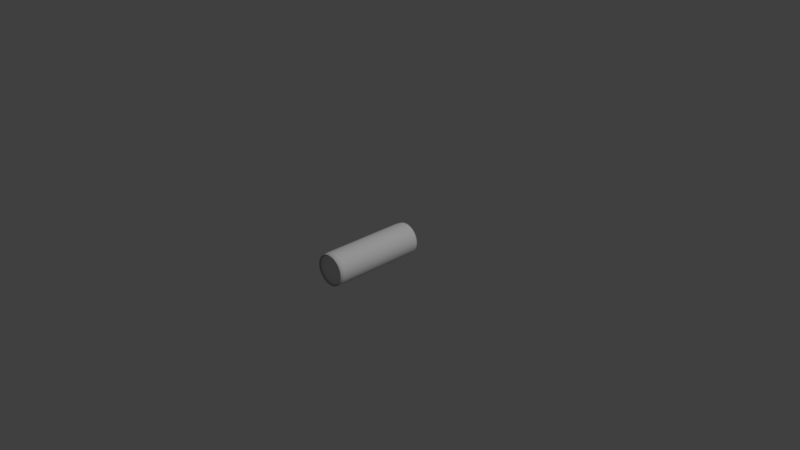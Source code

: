 # Source: Gun_Forward_1.blend  (saved by Blender 2.78.0; exported with 4.5.12 LTS)
import bpy
from mathutils import Matrix  # noqa: F401  (used for matrix-valued properties, if any)

bpy.ops.wm.read_factory_settings(use_empty=True)
scene = bpy.context.scene
scene.name = 'Scene'

# ---- collections
col_collection_1 = bpy.data.collections.new('Collection 1'); scene.collection.children.link(col_collection_1)

# ---- world
world_world = bpy.data.worlds.new('World'); scene.world = world_world
world_world.color = (0.05088, 0.05088, 0.05088)
world_world.use_sun_shadow = False
world_world.sun_shadow_jitter_overblur = 0.0
world_world.cycles.sampling_method = 'MANUAL'

# ---- cameras
cam_camera = bpy.data.cameras.new('Camera')
cam_camera.clip_end = 100.0
cam_camera.lens = 35.0
cam_camera.sensor_width = 32.0
cam_camera.sensor_height = 18.0
cam_camera.ortho_scale = 7.314
cam_camera.dof.focus_distance = 0.0

# ---- lights
light_lamp = bpy.data.lights.new('Lamp', 'SUN')
light_lamp.transmission_factor = 0.0
light_lamp.cutoff_distance = 30.0
light_lamp.angle = 0.1993
light_lamp.energy = 1.0
light_lamp.shadow_buffer_clip_start = 1.001
light_lamp.shadow_soft_size = 0.1
light_lamp.shadow_cascade_max_distance = 1000.0

# ---- meshes
me_001 = bpy.data.meshes.new('柱体.001')
me_001.from_pydata([(-7.13e-08, 0.8133, -0.9344), (-7.13e-08, 0.8133, 0.9344), (0.1587, 0.7976, -0.9344), (0.1587, 0.7976, 0.9344), (0.3112, 0.7513, -0.9344), (0.3112, 0.7513, 0.9344), (0.4518, 0.6762, -0.9344), (0.4518, 0.6762, 0.9344), (0.5751, 0.5751, -0.9344), (0.5751, 0.5751, 0.9344), (0.6762, 0.4518, -0.9344), (0.6762, 0.4518, 0.9344), (0.7513, 0.3112, -0.9344), (0.7513, 0.3112, 0.9344), (0.7976, 0.1587, -0.9344), (0.7976, 0.1587, 0.9344), (0.8133, 3.148e-08, -0.9344), (0.8133, 6.219e-08, 0.9344), (0.7976, -0.1587, -0.9344), (0.7976, -0.1587, 0.9344), (0.7514, -0.3112, -0.9344), (0.7514, -0.3112, 0.9344), (0.6762, -0.4518, -0.9344), (0.6762, -0.4518, 0.9344), (0.5751, -0.5751, -0.9344), (0.5751, -0.5751, 0.9344), (0.4518, -0.6762, -0.9344), (0.4518, -0.6762, 0.9344), (0.3112, -0.7514, -0.9344), (0.3112, -0.7514, 0.9344), (0.1587, -0.7976, -0.9344), (0.1587, -0.7976, 0.9344), (-2.685e-07, -0.8133, -0.9344), (-2.685e-07, -0.8133, 0.9344), (-0.1587, -0.7976, -0.9344), (-0.1587, -0.7976, 0.9344), (-0.3112, -0.7513, -0.9344), (-0.3112, -0.7513, 0.9344), (-0.4518, -0.6762, -0.9344), (-0.4518, -0.6762, 0.9344), (-0.5751, -0.5751, -0.9344), (-0.5751, -0.5751, 0.9344), (-0.6762, -0.4518, -0.9344), (-0.6762, -0.4518, 0.9344), (-0.7514, -0.3112, -0.9344), (-0.7514, -0.3112, 0.9344), (-0.7976, -0.1587, -0.9344), (-0.7976, -0.1587, 0.9344), (-0.8133, 7.797e-07, -0.9344), (-0.8133, 8.104e-07, 0.9344), (-0.7976, 0.1587, -0.9344), (-0.7976, 0.1587, 0.9344), (-0.7513, 0.3112, -0.9344), (-0.7513, 0.3112, 0.9344), (-0.6762, 0.4518, -0.9344), (-0.6762, 0.4518, 0.9344), (-0.5751, 0.5751, -0.9344), (-0.5751, 0.5751, 0.9344), (-0.4518, 0.6762, -0.9344), (-0.4518, 0.6762, 0.9344), (-0.3112, 0.7514, -0.9344), (-0.3112, 0.7514, 0.9344), (-0.1587, 0.7976, -0.9344), (-0.1587, 0.7976, 0.9344), (-5.234e-09, 1.044, -0.8999), (0.2037, 1.024, -0.8999), (0.3995, 0.9645, -0.8999), (0.58, 0.868, -0.8999), (0.7382, 0.7382, -0.8999), (0.868, 0.58, -0.8999), (0.9645, 0.3995, -0.8999), (1.024, 0.2037, -0.8999), (1.044, 5.702e-08, -0.8999), (1.024, -0.2037, -0.8999), (0.9645, -0.3995, -0.8999), (0.868, -0.58, -0.8999), (0.7382, -0.7382, -0.8999), (0.58, -0.868, -0.8999), (0.3995, -0.9645, -0.8999), (0.2037, -1.024, -0.8999), (-3.454e-07, -1.044, -0.8999), (-0.2037, -1.024, -0.8999), (-0.3995, -0.9645, -0.8999), (-0.58, -0.868, -0.8999), (-0.7382, -0.7382, -0.8999), (-0.868, -0.58, -0.8999), (-0.9645, -0.3995, -0.8999), (-1.024, -0.2037, -0.8999), (-1.044, 9.863e-07, -0.8999), (-1.024, 0.2037, -0.8999), (-0.9645, 0.3995, -0.8999), (-0.868, 0.58, -0.8999), (-0.7382, 0.7382, -0.8999), (-0.58, 0.868, -0.8999), (-0.3995, 0.9645, -0.8999), (-0.2037, 1.024, -0.8999), (-5.234e-09, 1.044, 0.9049), (0.2037, 1.024, 0.9049), (0.3995, 0.9645, 0.9049), (0.58, 0.868, 0.9049), (0.7382, 0.7382, 0.9049), (0.868, 0.58, 0.9049), (0.9645, 0.3995, 0.9049), (1.024, 0.2037, 0.9049), (1.044, 7.563e-08, 0.9049), (1.024, -0.2037, 0.9049), (0.9645, -0.3995, 0.9049), (0.868, -0.58, 0.9049), (0.7382, -0.7382, 0.9049), (0.58, -0.868, 0.9049), (0.3995, -0.9645, 0.9049), (0.2037, -1.024, 0.9049), (-3.454e-07, -1.044, 0.9049), (-0.2037, -1.024, 0.9049), (-0.3995, -0.9645, 0.9049), (-0.58, -0.868, 0.9049), (-0.7382, -0.7382, 0.9049), (-0.868, -0.58, 0.9049), (-0.9645, -0.3995, 0.9049), (-1.024, -0.2037, 0.9049), (-1.044, 1.005e-06, 0.9049), (-1.024, 0.2037, 0.9049), (-0.9645, 0.3995, 0.9049), (-0.868, 0.58, 0.9049), (-0.7382, 0.7382, 0.9049), (-0.58, 0.868, 0.9049), (-0.3995, 0.9645, 0.9049), (-0.2037, 1.024, 0.9049), (0.0, 1.0, -1.0), (0.1951, 0.9808, -1.0), (0.1951, 0.9808, 1.0), (0.0, 1.0, 1.0), (0.3827, 0.9239, -1.0), (0.3827, 0.9239, 1.0), (0.5556, 0.8315, -1.0), (0.5556, 0.8315, 1.0), (0.7071, 0.7071, -1.0), (0.7071, 0.7071, 1.0), (0.8315, 0.5556, -1.0), (0.8315, 0.5556, 1.0), (0.9239, 0.3827, -1.0), (0.9239, 0.3827, 1.0), (0.9808, 0.1951, -1.0), (0.9808, 0.1951, 1.0), (1.0, 7.55e-08, -1.0), (1.0, 7.55e-08, 1.0), (0.9808, -0.1951, -1.0), (0.9808, -0.1951, 1.0), (0.9239, -0.3827, -1.0), (0.9239, -0.3827, 1.0), (0.8315, -0.5556, -1.0), (0.8315, -0.5556, 1.0), (0.7071, -0.7071, -1.0), (0.7071, -0.7071, 1.0), (0.5556, -0.8315, -1.0), (0.5556, -0.8315, 1.0), (0.3827, -0.9239, -1.0), (0.3827, -0.9239, 1.0), (0.1951, -0.9808, -1.0), (0.1951, -0.9808, 1.0), (-3.258e-07, -1.0, -1.0), (-3.258e-07, -1.0, 1.0), (-0.1951, -0.9808, -1.0), (-0.1951, -0.9808, 1.0), (-0.3827, -0.9239, -1.0), (-0.3827, -0.9239, 1.0), (-0.5556, -0.8315, -1.0), (-0.5556, -0.8315, 1.0), (-0.7071, -0.7071, -1.0), (-0.7071, -0.7071, 1.0), (-0.8315, -0.5556, -1.0), (-0.8315, -0.5556, 1.0), (-0.9239, -0.3827, -1.0), (-0.9239, -0.3827, 1.0), (-0.9808, -0.1951, -1.0), (-0.9808, -0.1951, 1.0), (-1.0, 9.656e-07, -1.0), (-1.0, 9.656e-07, 1.0), (-0.9808, 0.1951, -1.0), (-0.9808, 0.1951, 1.0), (-0.9239, 0.3827, -1.0), (-0.9239, 0.3827, 1.0), (-0.8315, 0.5556, -1.0), (-0.8315, 0.5556, 1.0), (-0.7071, 0.7071, -1.0), (-0.7071, 0.7071, 1.0), (-0.5556, 0.8315, -1.0), (-0.5556, 0.8315, 1.0), (-0.3827, 0.9239, -1.0), (-0.3827, 0.9239, 1.0), (-0.1951, 0.9808, -1.0), (-0.1951, 0.9808, 1.0)], [], [(96, 131, 130, 97), (97, 130, 133, 98), (98, 133, 135, 99), (99, 135, 137, 100), (100, 137, 139, 101), (101, 139, 141, 102), (102, 141, 143, 103), (103, 143, 145, 104), (104, 145, 147, 105), (105, 147, 149, 106), (106, 149, 151, 107), (107, 151, 153, 108), (108, 153, 155, 109), (109, 155, 157, 110), (110, 157, 159, 111), (111, 159, 161, 112), (112, 161, 163, 113), (113, 163, 165, 114), (114, 165, 167, 115), (115, 167, 169, 116), (116, 169, 171, 117), (117, 171, 173, 118), (118, 173, 175, 119), (119, 175, 177, 120), (120, 177, 179, 121), (121, 179, 181, 122), (122, 181, 183, 123), (123, 183, 185, 124), (124, 185, 187, 125), (125, 187, 189, 126), (3, 1, 63, 61, 59, 57, 55, 53, 51, 49, 47, 45, 43, 41, 39, 37, 35, 33, 31, 29, 27, 25, 23, 21, 19, 17, 15, 13, 11, 9, 7, 5), (126, 189, 191, 127), (127, 191, 131, 96), (0, 2, 4, 6, 8, 10, 12, 14, 16, 18, 20, 22, 24, 26, 28, 30, 32, 34, 36, 38, 40, 42, 44, 46, 48, 50, 52, 54, 56, 58, 60, 62), (190, 95, 64, 128), (188, 94, 95, 190), (186, 93, 94, 188), (184, 92, 93, 186), (182, 91, 92, 184), (180, 90, 91, 182), (178, 89, 90, 180), (176, 88, 89, 178), (174, 87, 88, 176), (172, 86, 87, 174), (170, 85, 86, 172), (168, 84, 85, 170), (166, 83, 84, 168), (164, 82, 83, 166), (162, 81, 82, 164), (160, 80, 81, 162), (158, 79, 80, 160), (156, 78, 79, 158), (154, 77, 78, 156), (152, 76, 77, 154), (150, 75, 76, 152), (148, 74, 75, 150), (146, 73, 74, 148), (144, 72, 73, 146), (142, 71, 72, 144), (140, 70, 71, 142), (138, 69, 70, 140), (136, 68, 69, 138), (134, 67, 68, 136), (132, 66, 67, 134), (129, 65, 66, 132), (128, 64, 65, 129), (95, 127, 96, 64), (94, 126, 127, 95), (93, 125, 126, 94), (92, 124, 125, 93), (91, 123, 124, 92), (90, 122, 123, 91), (89, 121, 122, 90), (88, 120, 121, 89), (87, 119, 120, 88), (86, 118, 119, 87), (85, 117, 118, 86), (84, 116, 117, 85), (83, 115, 116, 84), (82, 114, 115, 83), (81, 113, 114, 82), (80, 112, 113, 81), (79, 111, 112, 80), (78, 110, 111, 79), (77, 109, 110, 78), (76, 108, 109, 77), (75, 107, 108, 76), (74, 106, 107, 75), (73, 105, 106, 74), (72, 104, 105, 73), (71, 103, 104, 72), (70, 102, 103, 71), (69, 101, 102, 70), (68, 100, 101, 69), (67, 99, 100, 68), (66, 98, 99, 67), (65, 97, 98, 66), (64, 96, 97, 65), (2, 0, 128, 129), (1, 3, 130, 131), (4, 2, 129, 132), (3, 5, 133, 130), (6, 4, 132, 134), (5, 7, 135, 133), (8, 6, 134, 136), (7, 9, 137, 135), (10, 8, 136, 138), (9, 11, 139, 137), (12, 10, 138, 140), (11, 13, 141, 139), (14, 12, 140, 142), (13, 15, 143, 141), (16, 14, 142, 144), (15, 17, 145, 143), (18, 16, 144, 146), (17, 19, 147, 145), (20, 18, 146, 148), (19, 21, 149, 147), (22, 20, 148, 150), (21, 23, 151, 149), (24, 22, 150, 152), (23, 25, 153, 151), (26, 24, 152, 154), (25, 27, 155, 153), (28, 26, 154, 156), (27, 29, 157, 155), (30, 28, 156, 158), (29, 31, 159, 157), (32, 30, 158, 160), (31, 33, 161, 159), (34, 32, 160, 162), (33, 35, 163, 161), (36, 34, 162, 164), (35, 37, 165, 163), (38, 36, 164, 166), (37, 39, 167, 165), (40, 38, 166, 168), (39, 41, 169, 167), (42, 40, 168, 170), (41, 43, 171, 169), (44, 42, 170, 172), (43, 45, 173, 171), (46, 44, 172, 174), (45, 47, 175, 173), (48, 46, 174, 176), (47, 49, 177, 175), (50, 48, 176, 178), (49, 51, 179, 177), (52, 50, 178, 180), (51, 53, 181, 179), (54, 52, 180, 182), (53, 55, 183, 181), (56, 54, 182, 184), (55, 57, 185, 183), (58, 56, 184, 186), (57, 59, 187, 185), (60, 58, 186, 188), (59, 61, 189, 187), (62, 60, 188, 190), (61, 63, 191, 189), (0, 62, 190, 128), (63, 1, 131, 191)])
me_001.polygons.foreach_set('use_smooth', [True] * 162)
me_001.use_remesh_preserve_volume = False
me_001.use_remesh_preserve_attributes = False
me_001.use_mirror_vertex_groups = False
me_001.update()

# ---- objects
ob_001 = bpy.data.objects.new('柱体.001', me_001)
ob_lamp = bpy.data.objects.new('Lamp', light_lamp)
ob_camera = bpy.data.objects.new('Camera', cam_camera)

# ---- transforms, parenting, visibility, modifiers, constraints
ob_001.location = (0.0, 0.0001965, 0.004257)
ob_001.rotation_euler = (1.571, 2.22e-16, 2.22e-16)
ob_001.scale = (0.21, 0.21, 0.651)
ob_001.lineart.crease_threshold = 0.0
ob_lamp.location = (4.076, 1.005, 5.904)
ob_lamp.rotation_euler = (0.6503, 0.05522, 1.866)
ob_lamp.lock_rotations_4d = False
ob_lamp.empty_display_type = 'ARROWS'
ob_lamp.color = (0.0, 0.0, 0.0, 0.0)
ob_lamp.lineart.crease_threshold = 0.0
ob_camera.location = (7.481, -6.508, 5.344)
ob_camera.rotation_euler = (1.109, 0.0, 0.8149)
ob_camera.lock_rotations_4d = False
ob_camera.empty_display_type = 'ARROWS'
ob_camera.color = (0.0, 0.0, 0.0, 0.0)
ob_camera.display_type = 'WIRE'
ob_camera.lineart.crease_threshold = 0.0

# ---- collection membership
col_collection_1.objects.link(ob_001)
col_collection_1.objects.link(ob_lamp)
col_collection_1.objects.link(ob_camera)

# ---- scene / render settings (as saved in the file)
scene.camera = ob_camera
scene.frame_start = 1; scene.frame_end = 250; scene.frame_set(1)
scene.render.engine = 'CYCLES'
scene.render.resolution_percentage = 50
scene.render.dither_intensity = 0.0
scene.cycles.use_denoising = False
scene.cycles.samples = 128
scene.cycles.sampling_pattern = 'TABULATED_SOBOL'
scene.cycles.light_sampling_threshold = 0.0
scene.cycles.use_adaptive_sampling = False
scene.cycles.use_light_tree = False
scene.cycles.blur_glossy = 0.0
scene.cycles.sample_clamp_indirect = 0.0
scene.view_settings.view_transform = 'Standard'
bpy.context.view_layer.update()
